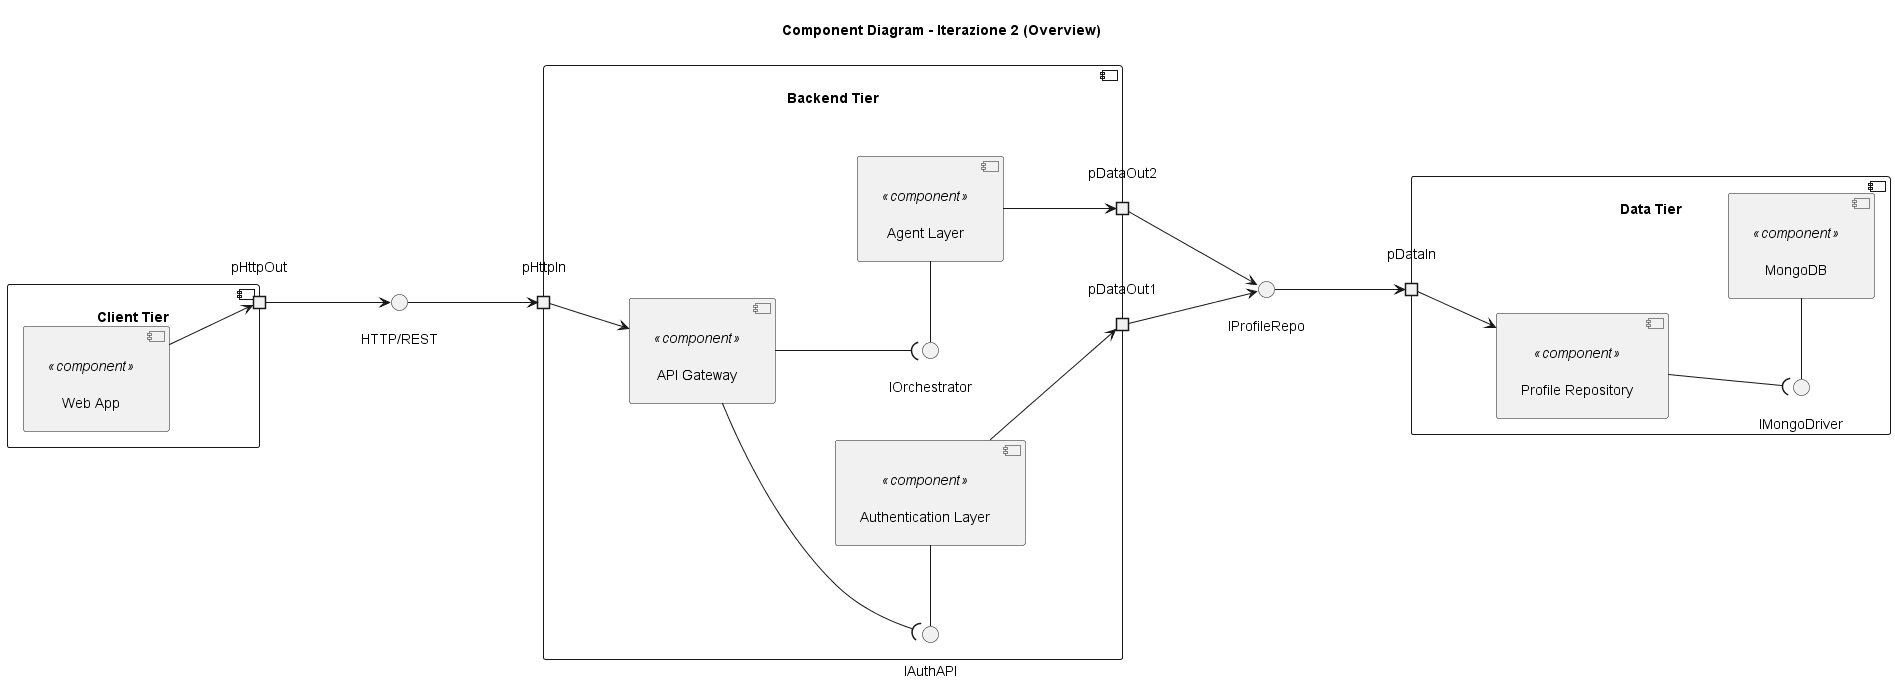

The diagram above was rendered by PlantUML. Its source (embedded in the PNG):
@startuml
skinparam componentStyle uml2
left to right direction
skinparam nodesep 80
skinparam ranksep 60
skinparam padding 10

title Component Diagram - Iterazione 2 (Overview)

' ─── Client Tier ─────────────────────────────────────────────
component "Client Tier" as ClientTier {
    portout pHttpOut
    component [Web App] <<component>> as Client
    Client --> pHttpOut
}

' ─── Interfaccia Client ↔ Backend ────────────────────────────
interface "HTTP/REST" as IHTTP

' ─── Backend Tier ────────────────────────────────────────────
component "Backend Tier" as BackendTier {
    portin  pHttpIn
    portout pDataOut1
    portout pDataOut2

    interface "IAuthAPI"      as IAuthAPI
    interface "IOrchestrator" as IOrch

    component [API Gateway]           <<component>> as Gateway
    component [Authentication Layer]  <<component>> as AuthLayer
    component [Agent Layer]           <<component>> as AgentLayer

    pHttpIn --> Gateway

    Gateway --( IAuthAPI
    IAuthAPI  -  AuthLayer

    Gateway --( IOrch
    IOrch    -  AgentLayer

    AuthLayer  --> pDataOut1
    AgentLayer --> pDataOut2
}

' ─── Interfaccia Backend ↔ Data ──────────────────────────────
interface "IProfileRepo" as IProfile

' ─── Data Tier ───────────────────────────────────────────────
component "Data Tier" as DataTier {
    portin pDataIn

    interface "IMongoDriver" as IMongo

    component [Profile Repository] <<component>> as ProfileRepo
    component [MongoDB]            <<component>> as DB

    pDataIn --> ProfileRepo
    ProfileRepo --( IMongo
    IMongo       -  DB
}

' ─── Connessioni cross-tier ──────────────────────────────────
pHttpOut  --> IHTTP
IHTTP     --> pHttpIn

pDataOut1 --> IProfile
pDataOut2 --> IProfile
IProfile  --> pDataIn

@enduml